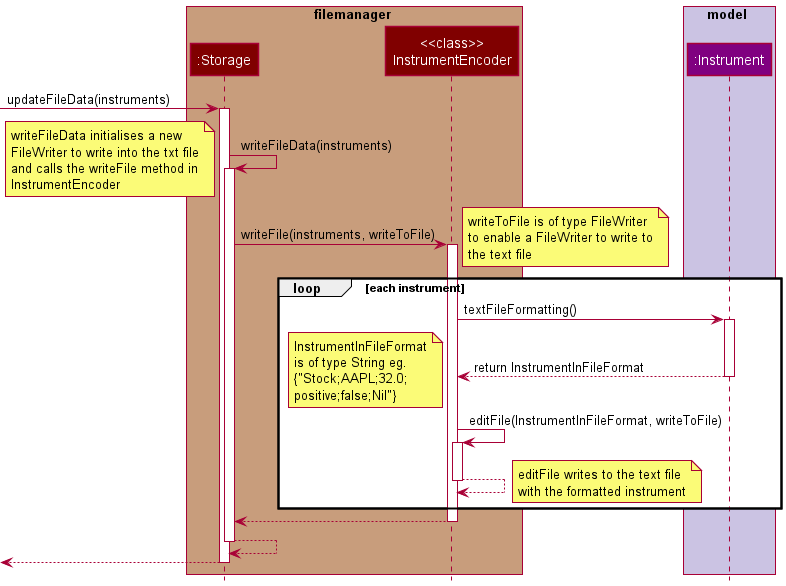

The diagram above was rendered by PlantUML. Its source (embedded in the PNG):
@startuml
!include Styles.puml

'https://plantuml.com/sequence-diagram
box filemanager COLOR_STORAGE_SEGMENT
participant ":Storage" as Storage COLOR_STORAGE
participant "<<class>>\nInstrumentEncoder" as InstrumentEncoder COLOR_STORAGE
end box

box model COLOR_MODEL_SEGMENT
participant ":Instrument" as Instrument COLOR_MODEL
end box

[-> Storage: updateFileData(instruments)
activate Storage

Storage-> Storage: writeFileData(instruments)
activate Storage

note bottom
writeFileData initialises a new
FileWriter to write into the txt file
and calls the writeFile method in
InstrumentEncoder
end note

Storage-> InstrumentEncoder: writeFile(instruments, writeToFile)
activate InstrumentEncoder

note right
writeToFile is of type FileWriter
to enable a FileWriter to write to
the text file
end note

loop each instrument
    InstrumentEncoder-> Instrument: textFileFormatting()
    activate Instrument
    Instrument--> InstrumentEncoder: return InstrumentInFileFormat
    deactivate Instrument
    note bottom
    InstrumentInFileFormat
    is of type String eg.
    {"Stock;AAPL;32.0;
    positive;false;Nil"}
    end note

    InstrumentEncoder-> InstrumentEncoder: editFile(InstrumentInFileFormat, writeToFile)
    activate InstrumentEncoder
    InstrumentEncoder--> InstrumentEncoder
    deactivate InstrumentEncoder

    note right
    editFile writes to the text file
    with the formatted instrument
    end note

end
InstrumentEncoder--> Storage
deactivate InstrumentEncoder

Storage--> Storage
deactivate Storage

[<-- Storage
deactivate Storage

@enduml